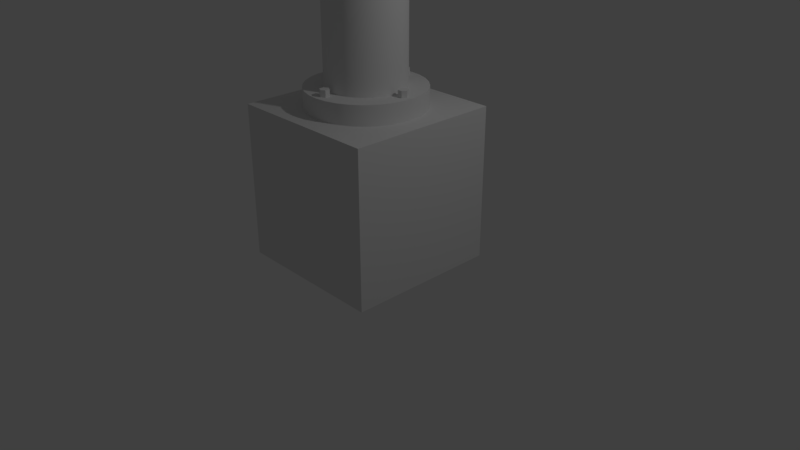 # Source: electricRoadSign1.blend  (saved by Blender 2.78.0; exported with 4.5.12 LTS)
import bpy
from mathutils import Matrix  # noqa: F401  (used for matrix-valued properties, if any)

bpy.ops.wm.read_factory_settings(use_empty=True)
scene = bpy.context.scene
scene.name = 'Scene'

# ---- collections
col_collection_1 = bpy.data.collections.new('Collection 1'); scene.collection.children.link(col_collection_1)

# ---- world
world_world = bpy.data.worlds.new('World'); scene.world = world_world
world_world.color = (0.05088, 0.05088, 0.05088)
world_world.use_sun_shadow = False
world_world.sun_shadow_jitter_overblur = 0.0
world_world.cycles.sampling_method = 'MANUAL'

# ---- cameras
cam_camera = bpy.data.cameras.new('Camera')
cam_camera.clip_end = 100.0
cam_camera.lens = 35.0
cam_camera.sensor_width = 32.0
cam_camera.sensor_height = 18.0
cam_camera.ortho_scale = 7.314
cam_camera.dof.focus_distance = 0.0
cam_camera.dof.aperture_fstop = 128.0

# ---- lights
light_lamp = bpy.data.lights.new('Lamp', 'POINT')
light_lamp.transmission_factor = 0.0
light_lamp.cutoff_distance = 30.0
light_lamp.energy = 100.0
light_lamp.shadow_buffer_clip_start = 1.001
light_lamp.shadow_soft_size = 0.1
light_lamp.shadow_maximum_resolution = 0.006
light_lamp.use_absolute_resolution = True

# ---- meshes
me_cylinder = bpy.data.meshes.new('Cylinder')
me_cylinder.from_pydata([(-0.5, -7.331e-07, 9.0), (-0.4904, 0.09754, 9.0), (-0.4619, 0.1913, 9.0), (-0.4157, 0.2778, 9.0), (-0.3536, 0.3536, 9.0), (-0.2778, 0.4157, 9.0), (-0.1913, 0.4619, 9.0), (-0.09755, 0.4904, 9.0), (0.0, 0.5, 9.0), (0.1913, 0.4619, 9.0), (0.2778, 0.4157, 9.0), (0.3536, 0.3536, 9.0), (0.4157, 0.2778, 9.0), (0.4904, 0.09754, 9.0), (0.5, -5.702e-07, 9.0), (0.4904, -0.09755, 9.0), (0.4619, -0.1913, 9.0), (0.4157, -0.2778, 9.0), (0.3536, -0.3536, 9.0), (0.2778, -0.4157, 9.0), (0.1913, -0.4619, 9.0), (0.09754, -0.4904, 9.0), (0.0, -0.5, 9.0), (-0.09755, -0.4904, 9.0), (-0.1913, -0.4619, 9.0), (-0.2778, -0.4157, 9.0), (-0.3536, -0.3536, 9.0), (-0.4157, -0.2778, 9.0), (-0.4619, -0.1913, 9.0), (-0.4904, -0.09755, 9.0), (-0.4135, -7.191e-07, 9.878), (-0.4041, 0.09754, 9.876), (-0.3762, 0.1913, 9.87), (-0.3309, 0.2778, 9.861), (-0.2699, 0.3536, 9.849), (-0.1956, 0.4157, 9.835), (-0.1108, 0.4619, 9.818), (-0.01881, 0.4904, 9.799), (0.07686, 0.5, 9.78), (0.1725, 0.4904, 9.761), (0.2645, 0.4619, 9.743), (0.3493, 0.4157, 9.726), (0.4236, 0.3536, 9.711), (0.4846, 0.2778, 9.699), (0.5299, 0.1913, 9.69), (0.5578, 0.09754, 9.685), (0.5673, -5.593e-07, 9.683), (0.5578, -0.09755, 9.685), (0.5299, -0.1913, 9.69), (0.4846, -0.2778, 9.699), (0.4236, -0.3536, 9.711), (0.3493, -0.4157, 9.726), (0.2645, -0.4619, 9.743), (0.1725, -0.4904, 9.761), (0.07686, -0.5, 9.78), (-0.01881, -0.4904, 9.799), (-0.1108, -0.4619, 9.818), (-0.1956, -0.4157, 9.835), (-0.2699, -0.3536, 9.849), (-0.3309, -0.2778, 9.861), (-0.3762, -0.1913, 9.87), (-0.4041, -0.09755, 9.876), (-0.1575, -6.773e-07, 10.72), (-0.1486, 0.09754, 10.72), (-0.1223, 0.1913, 10.71), (-0.07961, 0.2778, 10.69), (-0.02216, 0.3536, 10.67), (0.04784, 0.4157, 10.64), (0.1277, 0.4619, 10.6), (0.2144, 0.4904, 10.57), (0.3045, 0.5, 10.53), (0.3946, 0.4904, 10.49), (0.4813, 0.4619, 10.46), (0.5611, 0.4157, 10.42), (0.6311, 0.3536, 10.4), (0.6886, 0.2778, 10.37), (0.7313, 0.1913, 10.35), (0.7575, 0.09754, 10.34), (0.7664, -5.268e-07, 10.34), (0.7575, -0.09755, 10.34), (0.7313, -0.1913, 10.35), (0.6886, -0.2778, 10.37), (0.6311, -0.3536, 10.4), (0.5611, -0.4157, 10.42), (0.4813, -0.4619, 10.46), (0.3946, -0.4904, 10.49), (0.3045, -0.5, 10.53), (0.2144, -0.4904, 10.57), (0.1277, -0.4619, 10.6), (0.04784, -0.4157, 10.64), (-0.02216, -0.3536, 10.67), (-0.07961, -0.2778, 10.69), (-0.1223, -0.1913, 10.71), (-0.1486, -0.09755, 10.72), (0.2584, -6.096e-07, 11.5), (0.2664, 0.09754, 11.49), (0.29, 0.1913, 11.48), (0.3284, 0.2778, 11.45), (0.3802, 0.3536, 11.42), (0.4432, 0.4157, 11.38), (0.515, 0.4619, 11.33), (0.593, 0.4904, 11.28), (0.6741, 0.5, 11.22), (0.7552, 0.4904, 11.17), (0.8332, 0.4619, 11.12), (0.9051, 0.4157, 11.07), (0.9681, 0.3536, 11.03), (1.02, 0.2778, 10.99), (1.058, 0.1913, 10.97), (1.082, 0.09754, 10.95), (1.09, -4.741e-07, 10.94), (1.082, -0.09755, 10.95), (1.058, -0.1913, 10.97), (1.02, -0.2778, 10.99), (0.9681, -0.3536, 11.03), (0.9051, -0.4157, 11.07), (0.8332, -0.4619, 11.12), (0.7552, -0.4904, 11.17), (0.6741, -0.5, 11.22), (0.593, -0.4904, 11.28), (0.515, -0.4619, 11.33), (0.4432, -0.4157, 11.38), (0.3802, -0.3536, 11.42), (0.3284, -0.2778, 11.45), (0.29, -0.1913, 11.48), (0.2664, -0.09755, 11.49), (0.818, -5.184e-07, 12.18), (0.8248, 0.09754, 12.18), (0.8449, 0.1913, 12.16), (0.8776, 0.2778, 12.12), (0.9216, 0.3536, 12.08), (0.9751, 0.4157, 12.02), (1.036, 0.4619, 11.96), (1.103, 0.4904, 11.9), (1.172, 0.5, 11.83), (1.241, 0.4904, 11.76), (1.307, 0.4619, 11.69), (1.368, 0.4157, 11.63), (1.422, 0.3536, 11.58), (1.466, 0.2778, 11.53), (1.498, 0.1913, 11.5), (1.518, 0.09754, 11.48), (1.525, -4.032e-07, 11.47), (1.518, -0.09755, 11.48), (1.498, -0.1913, 11.5), (1.466, -0.2778, 11.53), (1.422, -0.3536, 11.58), (1.368, -0.4157, 11.63), (1.307, -0.4619, 11.69), (1.241, -0.4904, 11.76), (1.172, -0.5, 11.83), (1.103, -0.4904, 11.9), (1.036, -0.4619, 11.96), (0.9751, -0.4157, 12.02), (0.9216, -0.3536, 12.08), (0.8776, -0.2778, 12.12), (0.8449, -0.1913, 12.16), (0.8248, -0.09755, 12.18), (1.5, -4.073e-07, 12.74), (1.505, 0.09754, 12.73), (1.521, 0.1913, 12.71), (1.547, 0.2778, 12.67), (1.581, 0.3536, 12.62), (1.623, 0.4157, 12.56), (1.671, 0.4619, 12.48), (1.724, 0.4904, 12.41), (1.778, 0.5, 12.33), (1.832, 0.4904, 12.24), (1.884, 0.4619, 12.17), (1.932, 0.4157, 12.09), (1.974, 0.3536, 12.03), (2.009, 0.2778, 11.98), (2.034, 0.1913, 11.94), (2.05, 0.09754, 11.92), (2.056, -3.168e-07, 11.91), (2.05, -0.09755, 11.92), (2.034, -0.1913, 11.94), (2.009, -0.2778, 11.98), (1.974, -0.3536, 12.03), (1.932, -0.4157, 12.09), (1.884, -0.4619, 12.17), (1.832, -0.4904, 12.24), (1.778, -0.5, 12.33), (1.724, -0.4904, 12.41), (1.671, -0.4619, 12.48), (1.623, -0.4157, 12.56), (1.581, -0.3536, 12.62), (1.547, -0.2778, 12.67), (1.521, -0.1913, 12.71), (1.505, -0.09755, 12.73), (2.278, -2.806e-07, 13.16), (2.282, 0.09754, 13.15), (2.292, 0.1913, 13.12), (2.31, 0.2778, 13.08), (2.334, 0.3536, 13.02), (2.363, 0.4157, 12.95), (2.396, 0.4619, 12.87), (2.432, 0.4904, 12.79), (2.469, 0.5, 12.7), (2.507, 0.4904, 12.61), (2.542, 0.4619, 12.52), (2.576, 0.4157, 12.44), (2.605, 0.3536, 12.37), (2.628, 0.2778, 12.31), (2.646, 0.1913, 12.27), (2.657, 0.09754, 12.24), (2.661, -2.182e-07, 12.23), (2.657, -0.09755, 12.24), (2.646, -0.1913, 12.27), (2.628, -0.2778, 12.31), (2.605, -0.3536, 12.37), (2.576, -0.4157, 12.44), (2.542, -0.4619, 12.52), (2.507, -0.4904, 12.61), (2.469, -0.5, 12.7), (2.432, -0.4904, 12.79), (2.396, -0.4619, 12.87), (2.363, -0.4157, 12.95), (2.334, -0.3536, 13.02), (2.31, -0.2778, 13.08), (2.292, -0.1913, 13.12), (2.282, -0.09755, 13.15), (3.122, -1.43e-07, 13.41), (3.124, 0.09755, 13.4), (3.13, 0.1913, 13.38), (3.139, 0.2778, 13.33), (3.151, 0.3536, 13.27), (3.165, 0.4157, 13.2), (3.182, 0.4619, 13.11), (3.201, 0.4904, 13.02), (3.22, 0.5, 12.92), (3.239, 0.4904, 12.83), (3.257, 0.4619, 12.74), (3.274, 0.4157, 12.65), (3.289, 0.3536, 12.58), (3.301, 0.2778, 12.52), (3.31, 0.1913, 12.47), (3.315, 0.09755, 12.44), (3.317, -1.112e-07, 12.43), (3.315, -0.09755, 12.44), (3.31, -0.1913, 12.47), (3.301, -0.2778, 12.52), (3.289, -0.3536, 12.58), (3.274, -0.4157, 12.65), (3.257, -0.4619, 12.74), (3.239, -0.4904, 12.83), (3.22, -0.5, 12.92), (3.201, -0.4904, 13.02), (3.182, -0.4619, 13.11), (3.165, -0.4157, 13.2), (3.151, -0.3536, 13.27), (3.139, -0.2778, 13.33), (3.13, -0.1913, 13.38), (3.124, -0.09755, 13.4), (4.0, -6.409e-14, 13.5), (4.0, 0.09755, 13.49), (4.0, 0.1913, 13.46), (4.0, 0.2778, 13.42), (4.0, 0.4619, 13.19), (4.0, 0.4619, 12.81), (4.0, 0.4157, 12.72), (4.0, 0.2778, 12.58), (4.0, 0.1913, 12.54), (4.0, -0.09755, 12.51), (4.0, -0.1913, 12.54), (4.0, -0.2778, 12.58), (4.0, -0.3536, 12.65), (4.0, -0.4619, 12.81), (4.0, -0.4157, 13.28), (4.0, -0.3536, 13.35), (4.0, -0.2778, 13.42), (4.0, -0.09755, 13.49), (22.0, -0.09755, 13.49), (22.0, -0.1913, 13.46), (22.0, -0.2778, 13.42), (22.0, -0.3536, 13.35), (0.09755, 0.4904, 9.0), (0.4619, 0.1913, 9.0), (22.0, -0.4157, 13.28), (22.0, -0.4619, 13.19), (22.0, -0.4904, 13.1), (22.0, -0.5, 13.0), (22.0, -0.4904, 12.9), (22.0, -0.4619, 12.81), (22.0, -0.4157, 12.72), (22.0, -0.3536, 12.65), (22.0, -0.2778, 12.58), (22.0, -0.1913, 12.54), (22.0, -0.09755, 12.51), (22.0, -9.537e-07, 12.5), (22.0, 0.09754, 12.51), (22.0, 0.1913, 12.54), (4.0, 0.3536, 13.35), (4.0, 0.4157, 13.28), (4.0, 0.4904, 13.1), (4.0, 0.5, 13.0), (4.0, 0.4904, 12.9), (4.0, 0.3536, 12.65), (4.0, 0.09755, 12.51), (4.0, 0.0, 12.5), (4.0, -0.4157, 12.72), (4.0, -0.4904, 12.9), (4.0, -0.5, 13.0), (4.0, -0.4904, 13.1), (4.0, -0.4619, 13.19), (4.0, -0.1913, 13.46), (0.5, 0.0, -0.75), (0.4904, -0.09755, -0.75), (0.4619, -0.1913, -0.75), (0.4157, -0.2778, -0.75), (22.0, 0.2778, 12.58), (0.3536, -0.3536, -0.75), (0.2778, -0.4157, -0.75), (0.1913, -0.4619, -0.75), (0.09755, -0.4904, -0.75), (2.98e-08, -0.5, -0.75), (22.0, 0.3536, 12.65), (-0.09755, -0.4904, -0.75), (-0.1913, -0.4619, -0.75), (-0.2778, -0.4157, -0.75), (-0.3536, -0.3536, -0.75), (-0.4157, -0.2778, -0.75), (-0.4619, -0.1913, -0.75), (-0.4904, -0.09755, -0.75), (-0.5, 1.788e-07, -0.75), (-0.4904, 0.09755, -0.75), (-0.4619, 0.1913, -0.75), (-0.4157, 0.2778, -0.75), (-0.3536, 0.3536, -0.75), (22.0, 0.4157, 12.72), (-0.2778, 0.4157, -0.75), (22.0, 0.4619, 12.81), (-0.1913, 0.4619, -0.75), (22.0, 0.4904, 12.9), (-0.09754, 0.4904, -0.75), (22.0, 0.5, 13.0), (4.768e-07, 0.5, -0.75), (22.0, 0.4904, 13.1), (0.09755, 0.4904, -0.75), (22.0, 0.4619, 13.19), (0.1913, 0.4619, -0.75), (22.0, 0.4157, 13.28), (0.2778, 0.4157, -0.75), (22.0, 0.3536, 13.35), (0.3536, 0.3536, -0.75), (22.0, 0.2778, 13.42), (0.4157, 0.2778, -0.75), (22.0, 0.1913, 13.46), (0.4619, 0.1913, -0.75), (22.0, 0.09754, 13.49), (0.4904, 0.09754, -0.75), (22.0, 0.0, 13.5), (22.05, -0.09267, 13.47), (22.05, -0.1818, 13.44), (22.05, -0.2639, 13.39), (22.05, -0.3359, 13.34), (22.05, -0.3949, 13.26), (22.05, -0.4388, 13.18), (22.05, -0.4659, 13.09), (22.05, -0.475, 13.0), (22.05, -0.4659, 12.91), (22.05, -0.4388, 12.82), (22.05, -0.3949, 12.74), (22.05, -0.3359, 12.66), (22.05, -0.2639, 12.61), (22.05, -0.1818, 12.56), (22.05, -0.09267, 12.53), (22.05, -9.537e-07, 12.52), (22.05, 0.09267, 12.53), (22.05, 0.1818, 12.56), (22.05, 0.2639, 12.61), (22.05, 0.3359, 12.66), (22.05, 0.3949, 12.74), (22.05, 0.4388, 12.82), (22.05, 0.4659, 12.91), (22.05, 0.475, 13.0), (22.05, 0.4659, 13.09), (22.05, 0.4388, 13.18), (22.05, 0.3949, 13.26), (22.05, 0.3359, 13.34), (22.05, 0.2639, 13.39), (22.05, 0.1818, 13.44), (22.05, 0.09267, 13.47), (22.05, 0.0, 13.47), (7.117, 1.0, 9.875), (7.117, 1.0, 16.12), (21.88, 1.0, 9.875), (21.88, 1.0, 16.12), (7.117, 0.5, 9.875), (7.117, 0.5, 16.12), (21.88, 0.5, 9.875), (21.88, 0.5, 16.12), (21.7, 1.0, 10.03), (7.302, 1.0, 10.03), (7.302, 1.0, 15.97), (21.7, 1.0, 15.97), (21.7, 0.925, 10.03), (7.302, 0.925, 10.03), (7.302, 0.925, 15.97), (21.7, 0.925, 15.97), (-1.0, 1.0, -3.0), (-1.0, 1.0, -1.0), (1.0, 1.0, -3.0), (1.0, 1.0, -1.0), (-1.0, -1.0, -3.0), (-1.0, -1.0, -1.0), (1.0, -1.0, -3.0), (1.0, -1.0, -1.0), (10.98, 0.5, 10.5), (10.98, 0.5, 15.5), (12.39, 0.5, 10.5), (12.39, 0.5, 15.5), (10.98, 0.0, 10.75), (10.98, 0.0, 15.25), (12.39, 0.0, 10.75), (12.39, 0.0, 15.25), (16.61, 0.5, 10.5), (16.61, 0.5, 15.5), (18.02, 0.5, 10.5), (18.02, 0.5, 15.5), (16.61, 0.0, 10.75), (16.61, 0.0, 15.25), (18.02, 0.0, 10.75), (18.02, 0.0, 15.25), (0.75, 3.05e-08, -0.75), (0.7356, -0.1463, -0.75), (0.6929, -0.287, -0.75), (0.6236, -0.4167, -0.75), (0.5303, -0.5303, -0.75), (0.4167, -0.6236, -0.75), (0.287, -0.6929, -0.75), (0.1463, -0.7356, -0.75), (-2.678e-08, -0.75, -0.75), (-0.1463, -0.7356, -0.75), (-0.287, -0.6929, -0.75), (-0.4167, -0.6236, -0.75), (-0.5303, -0.5303, -0.75), (-0.6236, -0.4167, -0.75), (-0.6929, -0.287, -0.75), (-0.7356, -0.1463, -0.75), (-0.75, 2.987e-07, -0.75), (-0.7356, 0.1463, -0.75), (-0.6929, 0.287, -0.75), (-0.6236, 0.4167, -0.75), (-0.5303, 0.5303, -0.75), (-0.4167, 0.6236, -0.75), (-0.287, 0.6929, -0.75), (-0.1463, 0.7356, -0.75), (6.438e-07, 0.75, -0.75), (0.1463, 0.7356, -0.75), (0.287, 0.6929, -0.75), (0.4167, 0.6236, -0.75), (0.5303, 0.5303, -0.75), (0.6236, 0.4167, -0.75), (0.6929, 0.287, -0.75), (0.7356, 0.1463, -0.75), (0.75, 3.05e-08, -1.0), (0.7356, -0.1463, -1.0), (0.6929, -0.287, -1.0), (0.6236, -0.4167, -1.0), (0.5303, -0.5303, -1.0), (0.4167, -0.6236, -1.0), (0.287, -0.6929, -1.0), (0.1463, -0.7356, -1.0), (-2.678e-08, -0.75, -1.0), (-0.1463, -0.7356, -1.0), (-0.287, -0.6929, -1.0), (-0.4167, -0.6236, -1.0), (-0.5303, -0.5303, -1.0), (-0.6236, -0.4167, -1.0), (-0.6929, -0.287, -1.0), (-0.7356, -0.1463, -1.0), (-0.75, 2.987e-07, -1.0), (-0.7356, 0.1463, -1.0), (-0.6929, 0.287, -1.0), (-0.6236, 0.4167, -1.0), (-0.5303, 0.5303, -1.0), (-0.4167, 0.6236, -1.0), (-0.287, 0.6929, -1.0), (-0.1463, 0.7356, -1.0), (6.438e-07, 0.75, -1.0), (0.1463, 0.7356, -1.0), (0.287, 0.6929, -1.0), (0.4167, 0.6236, -1.0), (0.5303, 0.5303, -1.0), (0.6236, 0.4167, -1.0), (0.6929, 0.287, -1.0), (0.7356, 0.1463, -1.0), (4.45, -0.1913, 12.54), (4.45, 0.4619, 12.81), (4.45, 0.2778, 13.42), (4.45, 0.4619, 13.19), (4.45, 0.09755, 13.49), (4.45, -0.3536, 12.65), (4.45, -0.09755, 13.49), (4.45, 0.2778, 12.58), (4.45, 0.1913, 13.46), (4.45, -0.2778, 12.58), (4.45, -0.4619, 12.81), (4.45, -0.3536, 13.35), (4.45, -0.4157, 13.28), (4.45, 0.4157, 12.72), (4.45, -0.09755, 12.51), (4.45, -0.2778, 13.42), (4.45, 0.1913, 12.54), (4.45, -6.249e-14, 13.5), (4.45, 0.3536, 13.35), (4.45, 0.4904, 12.9), (4.45, 0.4157, 13.28), (4.45, 0.09755, 12.51), (4.45, -0.4904, 13.1), (4.45, -2.384e-08, 12.5), (4.45, -0.4619, 13.19), (4.45, -0.1913, 13.46), (4.45, -0.4157, 12.72), (4.45, 0.3536, 12.65), (4.45, 0.5, 13.0), (4.45, 0.4904, 13.1), (4.45, -0.5, 13.0), (4.45, -0.4904, 12.9), (4.0, 6.752e-09, 13.75), (4.0, 0.1463, 13.74), (4.0, 0.287, 13.69), (4.0, 0.4167, 13.62), (4.0, 0.6929, 13.29), (4.0, 0.6929, 12.71), (4.0, 0.6236, 12.58), (4.0, 0.4167, 12.38), (4.0, 0.287, 12.31), (4.0, -0.1463, 12.26), (4.0, -0.287, 12.31), (4.0, -0.4167, 12.38), (4.0, -0.5303, 12.47), (4.0, -0.6929, 12.71), (4.0, -0.6236, 13.42), (4.0, -0.5303, 13.53), (4.0, -0.4167, 13.62), (4.0, -0.1463, 13.74), (4.0, 0.5303, 13.53), (4.0, 0.6236, 13.42), (4.0, 0.7356, 13.15), (4.0, 0.75, 13.0), (4.0, 0.7356, 12.85), (4.0, 0.5303, 12.47), (4.0, 0.1463, 12.26), (4.0, 6.752e-09, 12.25), (4.0, -0.6236, 12.58), (4.0, -0.7356, 12.85), (4.0, -0.75, 13.0), (4.0, -0.7356, 13.15), (4.0, -0.6929, 13.29), (4.0, -0.287, 13.69), (4.45, -0.287, 12.31), (4.45, 0.6929, 12.71), (4.45, 0.4167, 13.62), (4.45, 0.6929, 13.29), (4.45, 0.1463, 13.74), (4.45, -0.5303, 12.47), (4.45, -0.1463, 13.74), (4.45, 0.4167, 12.38), (4.45, 0.287, 13.69), (4.45, -0.4167, 12.38), (4.45, -0.6929, 12.71), (4.45, -0.5303, 13.53), (4.45, -0.6236, 13.42), (4.45, 0.6236, 12.58), (4.45, -0.1463, 12.26), (4.45, -0.4167, 13.62), (4.45, 0.287, 12.31), (4.45, 6.752e-09, 13.75), (4.45, 0.5303, 13.53), (4.45, 0.7356, 12.85), (4.45, 0.6236, 13.42), (4.45, 0.1463, 12.26), (4.45, -0.7356, 13.15), (4.45, -2.901e-08, 12.25), (4.45, -0.6929, 13.29), (4.45, -0.287, 13.69), (4.45, -0.6236, 12.58), (4.45, 0.5303, 12.47), (4.45, 0.75, 13.0), (4.45, 0.7356, 13.15), (4.45, -0.75, 13.0), (4.45, -0.7356, 12.85), (-1.552e-10, 0.6875, -0.7625), (-1.552e-10, 0.6875, -0.6625), (0.05413, 0.6562, -0.7625), (0.05413, 0.6562, -0.6625), (0.05413, 0.5938, -0.7625), (0.05413, 0.5938, -0.6625), (-5.619e-09, 0.5625, -0.7625), (-5.619e-09, 0.5625, -0.6625), (-0.05413, 0.5938, -0.7625), (-0.05413, 0.5938, -0.6625), (-0.05413, 0.6562, -0.7625), (-0.05413, 0.6562, -0.6625), (-0.6875, -5.96e-08, -0.7625), (-0.6875, -5.96e-08, -0.6625), (-0.6562, 0.05413, -0.7625), (-0.6562, 0.05413, -0.6625), (-0.5938, 0.05413, -0.7625), (-0.5938, 0.05413, -0.6625), (-0.5625, -5.96e-08, -0.7625), (-0.5625, -5.96e-08, -0.6625), (-0.5938, -0.05413, -0.7625), (-0.5938, -0.05413, -0.6625), (-0.6562, -0.05413, -0.7625), (-0.6562, -0.05413, -0.6625), (0.003693, -0.6875, -0.7647), (0.003693, -0.6875, -0.6647), (-0.05043, -0.6562, -0.7647), (-0.05043, -0.6562, -0.6647), (-0.05043, -0.5938, -0.7647), (-0.05043, -0.5938, -0.6647), (0.003693, -0.5625, -0.7647), (0.003693, -0.5625, -0.6647), (0.05782, -0.5938, -0.7647), (0.05782, -0.5938, -0.6647), (0.05782, -0.6562, -0.7647), (0.05782, -0.6562, -0.6647), (0.6875, 0.003693, -0.7647), (0.6875, 0.003693, -0.6647), (0.6562, -0.05043, -0.7647), (0.6562, -0.05043, -0.6647), (0.5938, -0.05043, -0.7647), (0.5938, -0.05043, -0.6647), (0.5625, 0.003693, -0.7647), (0.5625, 0.003693, -0.6647), (0.5938, 0.05782, -0.7647), (0.5938, 0.05782, -0.6647), (0.6562, 0.05782, -0.7647), (0.6562, 0.05782, -0.6647), (3.884, 0.6875, 13.01), (4.584, 0.6875, 13.01), (3.884, 0.6562, 12.96), (4.584, 0.6562, 12.96), (3.884, 0.5937, 12.96), (4.584, 0.5937, 12.96), (3.884, 0.5625, 13.01), (4.584, 0.5625, 13.01), (3.884, 0.5937, 13.07), (4.584, 0.5937, 13.07), (3.884, 0.6562, 13.07), (4.584, 0.6562, 13.07), (3.884, -5.955e-08, 13.7), (4.584, -5.955e-08, 13.7), (3.884, 0.05413, 13.67), (4.584, 0.05413, 13.67), (3.884, 0.05413, 13.61), (4.584, 0.05413, 13.61), (3.884, -5.955e-08, 13.57), (4.584, -5.955e-08, 13.57), (3.884, -0.05413, 13.61), (4.584, -0.05413, 13.61), (3.884, -0.05413, 13.67), (4.584, -0.05413, 13.67), (3.868, -0.6875, 13.01), (4.568, -0.6875, 13.01), (3.868, -0.6562, 13.06), (4.568, -0.6562, 13.06), (3.868, -0.5937, 13.06), (4.568, -0.5937, 13.06), (3.868, -0.5625, 13.01), (4.568, -0.5625, 13.01), (3.868, -0.5937, 12.95), (4.568, -0.5937, 12.95), (3.868, -0.6562, 12.95), (4.568, -0.6562, 12.95), (3.868, 0.003693, 12.32), (4.568, 0.003693, 12.32), (3.868, -0.05043, 12.36), (4.568, -0.05043, 12.36), (3.868, -0.05043, 12.42), (4.568, -0.05043, 12.42), (3.868, 0.003693, 12.45), (4.568, 0.003693, 12.45), (3.868, 0.05782, 12.42), (4.568, 0.05782, 12.42), (3.868, 0.05782, 12.36), (4.568, 0.05782, 12.36)], [], [(0, 30, 31, 1), (1, 31, 32, 2), (2, 32, 33, 3), (3, 33, 34, 4), (4, 34, 35, 5), (5, 35, 36, 6), (6, 36, 37, 7), (7, 37, 38, 8), (8, 38, 39, 276), (276, 39, 40, 9), (9, 40, 41, 10), (10, 41, 42, 11), (11, 42, 43, 12), (12, 43, 44, 277), (277, 44, 45, 13), (13, 45, 46, 14), (14, 46, 47, 15), (15, 47, 48, 16), (16, 48, 49, 17), (17, 49, 50, 18), (18, 50, 51, 19), (19, 51, 52, 20), (20, 52, 53, 21), (21, 53, 54, 22), (22, 54, 55, 23), (23, 55, 56, 24), (24, 56, 57, 25), (25, 57, 58, 26), (26, 58, 59, 27), (27, 59, 60, 28), (28, 60, 61, 29), (29, 61, 30, 0), (30, 62, 63, 31), (31, 63, 64, 32), (32, 64, 65, 33), (33, 65, 66, 34), (34, 66, 67, 35), (35, 67, 68, 36), (36, 68, 69, 37), (37, 69, 70, 38), (38, 70, 71, 39), (39, 71, 72, 40), (40, 72, 73, 41), (41, 73, 74, 42), (42, 74, 75, 43), (43, 75, 76, 44), (44, 76, 77, 45), (45, 77, 78, 46), (46, 78, 79, 47), (47, 79, 80, 48), (48, 80, 81, 49), (49, 81, 82, 50), (50, 82, 83, 51), (51, 83, 84, 52), (52, 84, 85, 53), (53, 85, 86, 54), (54, 86, 87, 55), (55, 87, 88, 56), (56, 88, 89, 57), (57, 89, 90, 58), (58, 90, 91, 59), (59, 91, 92, 60), (60, 92, 93, 61), (61, 93, 62, 30), (62, 94, 95, 63), (63, 95, 96, 64), (64, 96, 97, 65), (65, 97, 98, 66), (66, 98, 99, 67), (67, 99, 100, 68), (68, 100, 101, 69), (69, 101, 102, 70), (70, 102, 103, 71), (71, 103, 104, 72), (72, 104, 105, 73), (73, 105, 106, 74), (74, 106, 107, 75), (75, 107, 108, 76), (76, 108, 109, 77), (77, 109, 110, 78), (78, 110, 111, 79), (79, 111, 112, 80), (80, 112, 113, 81), (81, 113, 114, 82), (82, 114, 115, 83), (83, 115, 116, 84), (84, 116, 117, 85), (85, 117, 118, 86), (86, 118, 119, 87), (87, 119, 120, 88), (88, 120, 121, 89), (89, 121, 122, 90), (90, 122, 123, 91), (91, 123, 124, 92), (92, 124, 125, 93), (93, 125, 94, 62), (94, 126, 127, 95), (95, 127, 128, 96), (96, 128, 129, 97), (97, 129, 130, 98), (98, 130, 131, 99), (99, 131, 132, 100), (100, 132, 133, 101), (101, 133, 134, 102), (102, 134, 135, 103), (103, 135, 136, 104), (104, 136, 137, 105), (105, 137, 138, 106), (106, 138, 139, 107), (107, 139, 140, 108), (108, 140, 141, 109), (109, 141, 142, 110), (110, 142, 143, 111), (111, 143, 144, 112), (112, 144, 145, 113), (113, 145, 146, 114), (114, 146, 147, 115), (115, 147, 148, 116), (116, 148, 149, 117), (117, 149, 150, 118), (118, 150, 151, 119), (119, 151, 152, 120), (120, 152, 153, 121), (121, 153, 154, 122), (122, 154, 155, 123), (123, 155, 156, 124), (124, 156, 157, 125), (125, 157, 126, 94), (126, 158, 159, 127), (127, 159, 160, 128), (128, 160, 161, 129), (129, 161, 162, 130), (130, 162, 163, 131), (131, 163, 164, 132), (132, 164, 165, 133), (133, 165, 166, 134), (134, 166, 167, 135), (135, 167, 168, 136), (136, 168, 169, 137), (137, 169, 170, 138), (138, 170, 171, 139), (139, 171, 172, 140), (140, 172, 173, 141), (141, 173, 174, 142), (142, 174, 175, 143), (143, 175, 176, 144), (144, 176, 177, 145), (145, 177, 178, 146), (146, 178, 179, 147), (147, 179, 180, 148), (148, 180, 181, 149), (149, 181, 182, 150), (150, 182, 183, 151), (151, 183, 184, 152), (152, 184, 185, 153), (153, 185, 186, 154), (154, 186, 187, 155), (155, 187, 188, 156), (156, 188, 189, 157), (157, 189, 158, 126), (158, 190, 191, 159), (159, 191, 192, 160), (160, 192, 193, 161), (161, 193, 194, 162), (162, 194, 195, 163), (163, 195, 196, 164), (164, 196, 197, 165), (165, 197, 198, 166), (166, 198, 199, 167), (167, 199, 200, 168), (168, 200, 201, 169), (169, 201, 202, 170), (170, 202, 203, 171), (171, 203, 204, 172), (172, 204, 205, 173), (173, 205, 206, 174), (174, 206, 207, 175), (175, 207, 208, 176), (176, 208, 209, 177), (177, 209, 210, 178), (178, 210, 211, 179), (179, 211, 212, 180), (180, 212, 213, 181), (181, 213, 214, 182), (182, 214, 215, 183), (183, 215, 216, 184), (184, 216, 217, 185), (185, 217, 218, 186), (186, 218, 219, 187), (187, 219, 220, 188), (188, 220, 221, 189), (189, 221, 190, 158), (190, 222, 223, 191), (191, 223, 224, 192), (192, 224, 225, 193), (193, 225, 226, 194), (194, 226, 227, 195), (195, 227, 228, 196), (196, 228, 229, 197), (197, 229, 230, 198), (198, 230, 231, 199), (199, 231, 232, 200), (200, 232, 233, 201), (201, 233, 234, 202), (202, 234, 235, 203), (203, 235, 236, 204), (204, 236, 237, 205), (205, 237, 238, 206), (206, 238, 239, 207), (207, 239, 240, 208), (208, 240, 241, 209), (209, 241, 242, 210), (210, 242, 243, 211), (211, 243, 244, 212), (212, 244, 245, 213), (213, 245, 246, 214), (214, 246, 247, 215), (215, 247, 248, 216), (216, 248, 249, 217), (217, 249, 250, 218), (218, 250, 251, 219), (219, 251, 252, 220), (220, 252, 253, 221), (221, 253, 222, 190), (222, 254, 255, 223), (223, 255, 256, 224), (224, 256, 257, 225), (225, 257, 292, 226), (226, 292, 293, 227), (227, 293, 258, 228), (228, 258, 294, 229), (229, 294, 295, 230), (230, 295, 296, 231), (231, 296, 259, 232), (232, 259, 260, 233), (233, 260, 297, 234), (234, 297, 261, 235), (235, 261, 262, 236), (236, 262, 298, 237), (237, 298, 299, 238), (238, 299, 263, 239), (239, 263, 264, 240), (240, 264, 265, 241), (241, 265, 266, 242), (242, 266, 300, 243), (243, 300, 267, 244), (244, 267, 301, 245), (245, 301, 302, 246), (246, 302, 303, 247), (247, 303, 304, 248), (248, 304, 268, 249), (249, 268, 269, 250), (250, 269, 270, 251), (251, 270, 305, 252), (252, 305, 271, 253), (253, 271, 254, 222), (306, 14, 15, 307), (307, 15, 16, 308), (308, 16, 17, 309), (309, 17, 18, 311), (311, 18, 19, 312), (312, 19, 20, 313), (313, 20, 21, 314), (314, 21, 22, 315), (315, 22, 23, 317), (317, 23, 24, 318), (318, 24, 25, 319), (319, 25, 26, 320), (320, 26, 27, 321), (321, 27, 28, 322), (322, 28, 29, 323), (323, 29, 0, 324), (324, 0, 1, 325), (325, 1, 2, 326), (326, 2, 3, 327), (327, 3, 4, 328), (328, 4, 5, 330), (330, 5, 6, 332), (332, 6, 7, 334), (334, 7, 8, 336), (336, 8, 276, 338), (338, 276, 9, 340), (340, 9, 10, 342), (342, 10, 11, 344), (344, 11, 12, 346), (346, 12, 277, 348), (348, 277, 13, 350), (350, 13, 14, 306), (518, 519, 282, 281), (516, 517, 337, 335), (495, 515, 316, 310), (514, 493, 285, 284), (494, 513, 273, 272), (496, 492, 349, 347), (517, 491, 339, 337), (493, 497, 286, 285), (500, 512, 279, 278), (513, 503, 274, 273), (498, 514, 284, 283), (502, 511, 289, 288), (512, 510, 280, 279), (511, 509, 290, 289), (503, 499, 275, 274), (491, 508, 341, 339), (519, 498, 283, 282), (492, 505, 351, 349), (515, 501, 329, 316), (504, 495, 310, 291), (489, 507, 333, 331), (506, 490, 345, 343), (497, 488, 287, 286), (501, 489, 331, 329), (507, 516, 335, 333), (508, 506, 343, 341), (510, 518, 281, 280), (505, 494, 272, 351), (509, 504, 291, 290), (490, 496, 347, 345), (499, 500, 278, 275), (488, 502, 288, 287), (279, 280, 358, 357), (359, 360, 361, 362, 363, 364, 365, 366, 367, 368, 369, 370, 371, 372, 373, 374, 375, 376, 377, 378, 379, 380, 381, 382, 383, 352, 353, 354, 355, 356, 357, 358), (351, 272, 352, 383), (337, 339, 377, 376), (290, 291, 369, 368), (274, 275, 355, 354), (347, 349, 382, 381), (284, 285, 363, 362), (335, 337, 376, 375), (331, 333, 374, 373), (272, 273, 353, 352), (349, 351, 383, 382), (282, 283, 361, 360), (281, 282, 360, 359), (280, 281, 359, 358), (289, 290, 368, 367), (339, 341, 378, 377), (288, 289, 367, 366), (278, 279, 357, 356), (333, 335, 375, 374), (273, 274, 354, 353), (291, 310, 370, 369), (283, 284, 362, 361), (275, 278, 356, 355), (286, 287, 365, 364), (329, 331, 373, 372), (341, 343, 379, 378), (310, 316, 371, 370), (345, 347, 381, 380), (287, 288, 366, 365), (343, 345, 380, 379), (285, 286, 364, 363), (316, 329, 372, 371), (387, 386, 392, 395), (386, 387, 391, 390), (390, 391, 389, 388), (388, 389, 385, 384), (386, 390, 388, 384), (391, 387, 385, 389), (394, 395, 399, 398), (384, 385, 394, 393), (385, 387, 395, 394), (386, 384, 393, 392), (397, 398, 399, 396), (392, 393, 397, 396), (395, 392, 396, 399), (393, 394, 398, 397), (400, 401, 403, 402), (402, 403, 407, 406), (406, 407, 405, 404), (404, 405, 401, 400), (402, 406, 404, 400), (407, 403, 401, 405), (410, 411, 415, 414), (414, 415, 413, 412), (412, 413, 409, 408), (410, 414, 412, 408), (415, 411, 409, 413), (418, 419, 423, 422), (422, 423, 421, 420), (420, 421, 417, 416), (418, 422, 420, 416), (423, 419, 417, 421), (326, 327, 443, 442), (317, 318, 434, 433), (340, 342, 451, 450), (306, 307, 425, 424), (325, 326, 442, 441), (315, 317, 433, 432), (338, 340, 450, 449), (324, 325, 441, 440), (314, 315, 432, 431), (336, 338, 449, 448), (323, 324, 440, 439), (313, 314, 431, 430), (334, 336, 448, 447), (322, 323, 439, 438), (430, 431, 463, 462), (439, 440, 472, 471), (448, 449, 481, 480), (426, 427, 459, 458), (435, 436, 468, 467), (444, 445, 477, 476), (453, 454, 486, 485), (431, 432, 464, 463), (440, 441, 473, 472), (449, 450, 482, 481), (427, 428, 460, 459), (436, 437, 469, 468), (445, 446, 478, 477), (454, 455, 487, 486), (432, 433, 465, 464), (441, 442, 474, 473), (450, 451, 483, 482), (428, 429, 461, 460), (437, 438, 470, 469), (446, 447, 479, 478), (424, 425, 457, 456), (455, 424, 456, 487), (433, 434, 466, 465), (442, 443, 475, 474), (451, 452, 484, 483), (429, 430, 462, 461), (438, 439, 471, 470), (447, 448, 480, 479), (425, 426, 458, 457), (434, 435, 467, 466), (443, 444, 476, 475), (452, 453, 485, 484), (342, 344, 452, 451), (307, 308, 426, 425), (318, 319, 435, 434), (327, 328, 444, 443), (344, 346, 453, 452), (308, 309, 427, 426), (319, 320, 436, 435), (328, 330, 445, 444), (346, 348, 454, 453), (309, 311, 428, 427), (320, 321, 437, 436), (330, 332, 446, 445), (348, 350, 455, 454), (311, 312, 429, 428), (321, 322, 438, 437), (332, 334, 447, 446), (350, 306, 424, 455), (312, 313, 430, 429), (303, 302, 548, 549), (254, 271, 537, 520), (516, 507, 571, 580), (260, 259, 525, 526), (506, 508, 572, 570), (262, 261, 527, 528), (292, 257, 523, 538), (518, 510, 574, 582), (519, 518, 582, 583), (265, 264, 530, 531), (494, 505, 569, 558), (300, 266, 532, 546), (517, 516, 580, 581), (305, 270, 536, 551), (504, 509, 573, 568), (271, 305, 551, 537), (515, 495, 559, 579), (267, 300, 546, 533), (496, 490, 554, 560), (493, 514, 578, 557), (500, 499, 563, 564), (513, 494, 558, 577), (264, 263, 529, 530), (294, 258, 524, 540), (269, 268, 534, 535), (502, 488, 552, 566), (492, 496, 560, 556), (299, 298, 544, 545), (491, 517, 581, 555), (270, 269, 535, 536), (497, 493, 557, 561), (512, 500, 564, 576), (530, 529, 566, 552), (535, 534, 564, 563), (523, 522, 560, 554), (544, 528, 568, 573), (520, 537, 558, 569), (549, 548, 582, 574), (539, 538, 570, 572), (542, 541, 580, 571), (526, 525, 553, 565), (531, 530, 552, 561), (538, 523, 554, 570), (525, 542, 571, 553), (528, 527, 559, 568), (543, 526, 565, 579), (521, 520, 569, 556), (547, 533, 562, 583), (524, 539, 572, 555), (536, 535, 563, 567), (545, 544, 573, 575), (550, 549, 574, 576), (529, 545, 575, 566), (533, 546, 578, 562), (551, 536, 567, 577), (534, 550, 576, 564), (532, 531, 561, 557), (540, 524, 555, 581), (522, 521, 556, 560), (537, 551, 577, 558), (546, 532, 557, 578), (527, 543, 579, 559), (541, 540, 581, 580), (548, 547, 583, 582), (295, 294, 540, 541), (489, 501, 565, 553), (263, 299, 545, 529), (488, 497, 561, 552), (304, 303, 549, 550), (490, 506, 570, 554), (301, 267, 533, 547), (268, 304, 550, 534), (507, 489, 553, 571), (495, 504, 568, 559), (266, 265, 531, 532), (261, 297, 543, 527), (501, 515, 579, 565), (255, 254, 520, 521), (505, 492, 556, 569), (293, 292, 538, 539), (498, 519, 583, 562), (508, 491, 555, 572), (499, 503, 567, 563), (256, 255, 521, 522), (298, 262, 528, 544), (258, 293, 539, 524), (509, 511, 575, 573), (510, 512, 576, 574), (297, 260, 526, 543), (511, 502, 566, 575), (259, 296, 542, 525), (296, 295, 541, 542), (514, 498, 562, 578), (257, 256, 522, 523), (302, 301, 547, 548), (503, 513, 577, 567), (584, 585, 587, 586), (586, 587, 589, 588), (588, 589, 591, 590), (590, 591, 593, 592), (587, 585, 595, 593, 591, 589), (592, 593, 595, 594), (594, 595, 585, 584), (596, 597, 599, 598), (598, 599, 601, 600), (600, 601, 603, 602), (602, 603, 605, 604), (599, 597, 607, 605, 603, 601), (604, 605, 607, 606), (606, 607, 597, 596), (608, 609, 611, 610), (610, 611, 613, 612), (612, 613, 615, 614), (614, 615, 617, 616), (611, 609, 619, 617, 615, 613), (616, 617, 619, 618), (618, 619, 609, 608), (620, 621, 623, 622), (622, 623, 625, 624), (624, 625, 627, 626), (626, 627, 629, 628), (623, 621, 631, 629, 627, 625), (628, 629, 631, 630), (630, 631, 621, 620), (632, 633, 635, 634), (634, 635, 637, 636), (636, 637, 639, 638), (638, 639, 641, 640), (635, 633, 643, 641, 639, 637), (640, 641, 643, 642), (642, 643, 633, 632), (644, 645, 647, 646), (646, 647, 649, 648), (648, 649, 651, 650), (650, 651, 653, 652), (647, 645, 655, 653, 651, 649), (652, 653, 655, 654), (654, 655, 645, 644), (656, 657, 659, 658), (658, 659, 661, 660), (660, 661, 663, 662), (662, 663, 665, 664), (659, 657, 667, 665, 663, 661), (664, 665, 667, 666), (666, 667, 657, 656), (668, 669, 671, 670), (670, 671, 673, 672), (672, 673, 675, 674), (674, 675, 677, 676), (671, 669, 679, 677, 675, 673), (676, 677, 679, 678), (678, 679, 669, 668), (632, 634, 636, 638, 640, 642), (644, 646, 648, 650, 652, 654), (656, 658, 660, 662, 664, 666), (668, 670, 672, 674, 676, 678)])
me_cylinder.polygons.foreach_set('use_smooth', [1, 1, 1, 1, 1, 1, 1, 1, 1, 1, 1, 1, 1, 1, 1, 1, 1, 1, 1, 1, 1, 1, 1, 1, 1, 1, 1, 1, 1, 1, 1, 1, 1, 1, 1, 1, 1, 1, 1, 1, 1, 1, 1, 1, 1, 1, 1, 1, 1, 1, 1, 1, 1, 1, 1, 1, 1, 1, 1, 1, 1, 1, 1, 1, 1, 1, 1, 1, 1, 1, 1, 1, 1, 1, 1, 1, 1, 1, 1, 1, 1, 1, 1, 1, 1, 1, 1, 1, 1, 1, 1, 1, 1, 1, 1, 1, 1, 1, 1, 1, 1, 1, 1, 1, 1, 1, 1, 1, 1, 1, 1, 1, 1, 1, 1, 1, 1, 1, 1, 1, 1, 1, 1, 1, 1, 1, 1, 1, 1, 1, 1, 1, 1, 1, 1, 1, 1, 1, 1, 1, 1, 1, 1, 1, 1, 1, 1, 1, 1, 1, 1, 1, 1, 1, 1, 1, 1, 1, 1, 1, 1, 1, 1, 1, 1, 1, 1, 1, 1, 1, 1, 1, 1, 1, 1, 1, 1, 1, 1, 1, 1, 1, 1, 1, 1, 1, 1, 1, 1, 1, 1, 1, 1, 1, 1, 1, 1, 1, 1, 1, 1, 1, 1, 1, 1, 1, 1, 1, 1, 1, 1, 1, 1, 1, 1, 1, 1, 1, 1, 1, 1, 1, 1, 1, 1, 1, 1, 1, 1, 1, 1, 1, 1, 1, 1, 1, 1, 1, 1, 1, 1, 1, 1, 1, 1, 1, 1, 1, 1, 1, 1, 1, 1, 1, 1, 1, 1, 1, 1, 1, 1, 1, 1, 1, 1, 1, 1, 1, 1, 1, 1, 1, 1, 1, 1, 1, 1, 1, 1, 1, 1, 1, 1, 1, 1, 1, 1, 1, 1, 1, 1, 1, 1, 1, 1, 1, 1, 1, 1, 1, 1, 1, 1, 1, 1, 1, 1, 1, 1, 1, 1, 1, 1, 1, 1, 1, 1, 1, 1, 1, 1, 0, 1, 1, 1, 1, 1, 1, 1, 1, 1, 1, 1, 1, 1, 1, 1, 1, 1, 1, 1, 1, 1, 1, 1, 1, 1, 1, 1, 1, 1, 1, 1, 0, 0, 0, 0, 0, 0, 0, 0, 0, 0, 0, 0, 0, 0, 0, 0, 0, 0, 0, 0, 0, 0, 0, 0, 0, 0, 0, 0, 0, 0, 0, 0, 0, 0, 0, 0, 0, 0, 0, 0, 0, 0, 0, 0, 1, 1, 1, 1, 1, 1, 1, 1, 1, 1, 1, 1, 1, 1, 1, 1, 1, 1, 1, 1, 1, 1, 1, 1, 1, 1, 1, 1, 1, 1, 1, 1, 0, 0, 0, 0, 0, 0, 0, 0, 0, 0, 0, 0, 0, 0, 0, 0, 0, 0, 0, 0, 0, 0, 0, 0, 0, 0, 0, 0, 0, 0, 0, 0, 0, 0, 0, 0, 0, 0, 0, 0, 0, 0, 0, 0, 0, 0, 0, 0, 0, 0, 1, 1, 1, 1, 1, 1, 1, 1, 1, 1, 1, 1, 1, 1, 1, 1, 1, 1, 1, 1, 1, 1, 1, 1, 1, 1, 1, 1, 1, 1, 1, 1, 0, 0, 0, 0, 0, 0, 0, 0, 0, 0, 0, 0, 0, 0, 0, 0, 0, 0, 0, 0, 0, 0, 0, 0, 0, 0, 0, 0, 0, 0, 0, 0, 0, 0, 0, 0, 0, 0, 0, 0, 0, 0, 0, 0, 0, 0, 0, 0, 0, 0, 0, 0, 0, 0, 0, 0, 0, 0, 0, 0, 0, 0, 0, 0, 0, 0, 0, 0, 0, 0, 0, 0, 0, 0, 0, 0, 0, 0, 0, 0, 0, 0, 0, 0, 0, 0, 0, 0, 0, 0, 0, 0])
_k = set([(254, 255), (254, 271), (255, 256), (256, 257), (257, 292), (258, 293), (258, 294), (259, 260), (259, 296), (260, 297), (261, 262), (261, 297), (262, 298), (263, 264), (263, 299), (264, 265), (265, 266), (266, 300), (267, 300), (267, 301), (268, 269), (268, 304), (269, 270), (270, 305), (271, 305), (272, 273), (272, 351), (273, 274), (274, 275), (275, 278), (278, 279), (279, 280), (280, 281), (281, 282), (282, 283), (283, 284), (284, 285), (285, 286), (286, 287), (287, 288), (288, 289), (289, 290), (290, 291), (291, 310), (292, 293), (294, 295), (295, 296), (298, 299), (301, 302), (302, 303), (303, 304), (306, 307), (306, 350), (307, 308), (308, 309), (309, 311), (310, 316), (311, 312), (312, 313), (313, 314), (314, 315), (315, 317), (316, 329), (317, 318), (318, 319), (319, 320), (320, 321), (321, 322), (322, 323), (323, 324), (324, 325), (325, 326), (326, 327), (327, 328), (328, 330), (329, 331), (330, 332), (331, 333), (332, 334), (333, 335), (334, 336), (335, 337), (336, 338), (337, 339), (338, 340), (339, 341), (340, 342), (341, 343), (342, 344), (343, 345), (344, 346), (345, 347), (346, 348), (347, 349), (348, 350), (349, 351), (424, 425), (424, 455), (425, 426), (426, 427), (427, 428), (428, 429), (429, 430), (430, 431), (431, 432), (432, 433), (433, 434), (434, 435), (435, 436), (436, 437), (437, 438), (438, 439), (439, 440), (440, 441), (441, 442), (442, 443), (443, 444), (444, 445), (445, 446), (446, 447), (447, 448), (448, 449), (449, 450), (450, 451), (451, 452), (452, 453), (453, 454), (454, 455), (456, 457), (456, 487), (457, 458), (458, 459), (459, 460), (460, 461), (461, 462), (462, 463), (463, 464), (464, 465), (465, 466), (466, 467), (467, 468), (468, 469), (469, 470), (470, 471), (471, 472), (472, 473), (473, 474), (474, 475), (475, 476), (476, 477), (477, 478), (478, 479), (479, 480), (480, 481), (481, 482), (482, 483), (483, 484), (484, 485), (485, 486), (486, 487), (488, 497), (488, 502), (489, 501), (489, 507), (490, 496), (490, 506), (491, 508), (491, 517), (492, 496), (492, 505), (493, 497), (493, 514), (494, 505), (494, 513), (495, 504), (495, 515), (498, 514), (498, 519), (499, 500), (499, 503), (500, 512), (501, 515), (502, 511), (503, 513), (504, 509), (506, 508), (507, 516), (509, 511), (510, 512), (510, 518), (516, 517), (518, 519), (520, 521), (520, 537), (521, 522), (522, 523), (523, 538), (524, 539), (524, 540), (525, 526), (525, 542), (526, 543), (527, 528), (527, 543), (528, 544), (529, 530), (529, 545), (530, 531), (531, 532), (532, 546), (533, 546), (533, 547), (534, 535), (534, 550), (535, 536), (536, 551), (537, 551), (538, 539), (540, 541), (541, 542), (544, 545), (547, 548), (548, 549), (549, 550), (552, 561), (552, 566), (553, 565), (553, 571), (554, 560), (554, 570), (555, 572), (555, 581), (556, 560), (556, 569), (557, 561), (557, 578), (558, 569), (558, 577), (559, 568), (559, 579), (562, 578), (562, 583), (563, 564), (563, 567), (564, 576), (565, 579), (566, 575), (567, 577), (568, 573), (570, 572), (571, 580), (573, 575), (574, 576), (574, 582), (580, 581), (582, 583)])
me_cylinder.attributes.new('sharp_edge', 'BOOLEAN', 'EDGE').data.foreach_set('value', [ (min(e.vertices), max(e.vertices)) in _k for e in me_cylinder.edges])
me_cylinder.use_remesh_preserve_volume = False
me_cylinder.use_remesh_preserve_attributes = False
me_cylinder.use_mirror_vertex_groups = False
me_cylinder.update()

# ---- objects
ob_cylinder = bpy.data.objects.new('Cylinder', me_cylinder)
ob_lamp = bpy.data.objects.new('Lamp', light_lamp)
ob_camera = bpy.data.objects.new('Camera', cam_camera)

# ---- transforms, parenting, visibility, modifiers, constraints
ob_cylinder.location = (0.0, 0.0, 3.0)
ob_cylinder.lineart.crease_threshold = 0.0
ob_lamp.location = (4.076, 1.005, 5.904)
ob_lamp.rotation_euler = (0.6503, 0.05522, 1.866)
ob_lamp.lock_rotations_4d = False
ob_lamp.empty_display_type = 'ARROWS'
ob_lamp.color = (0.0, 0.0, 0.0, 0.0)
ob_lamp.lineart.crease_threshold = 0.0
ob_camera.location = (7.481, -6.508, 5.344)
ob_camera.rotation_euler = (1.109, 0.0, 0.8149)
ob_camera.lock_rotations_4d = False
ob_camera.empty_display_type = 'ARROWS'
ob_camera.color = (0.0, 0.0, 0.0, 0.0)
ob_camera.display_type = 'WIRE'
ob_camera.lineart.crease_threshold = 0.0

# ---- collection membership
col_collection_1.objects.link(ob_cylinder)
col_collection_1.objects.link(ob_lamp)
col_collection_1.objects.link(ob_camera)

# ---- scene / render settings (as saved in the file)
scene.camera = ob_camera
scene.frame_start = 1; scene.frame_end = 250; scene.frame_set(1)
scene.render.engine = 'BLENDER_EEVEE_NEXT'
scene.render.resolution_percentage = 50
scene.render.dither_intensity = 0.0
scene.cycles.use_denoising = False
scene.cycles.samples = 128
scene.cycles.sampling_pattern = 'TABULATED_SOBOL'
scene.cycles.light_sampling_threshold = 0.0
scene.cycles.use_adaptive_sampling = False
scene.cycles.use_light_tree = False
scene.cycles.blur_glossy = 0.0
scene.cycles.sample_clamp_indirect = 0.0
scene.view_settings.view_transform = 'Standard'
bpy.context.view_layer.update()

